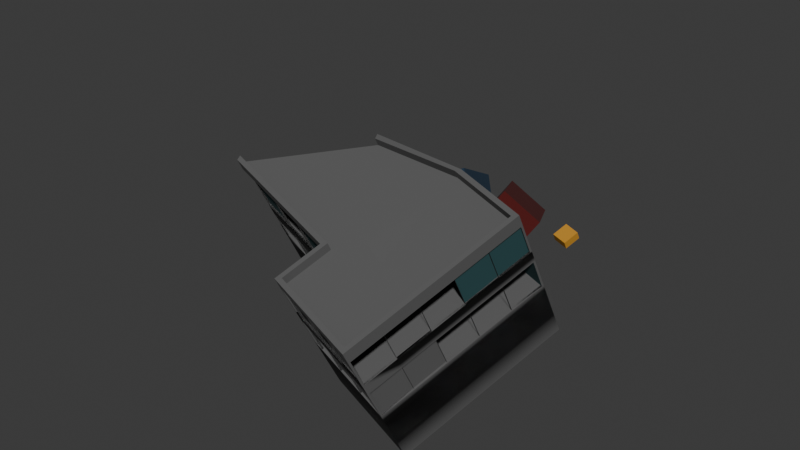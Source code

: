 # Source: 2.blend  (saved by Blender 4.0.36; exported with 4.5.12 LTS)
import bpy
from mathutils import Matrix  # noqa: F401  (used for matrix-valued properties, if any)

bpy.ops.wm.read_factory_settings(use_empty=True)
scene = bpy.context.scene
scene.name = 'Scene'

# ---- collections
col_collection = bpy.data.collections.new('Collection'); scene.collection.children.link(col_collection)

# ---- materials (node trees are filled in below, after node groups)
mat_032 = bpy.data.materials.new('매테리얼.032')
mat_032.use_transparent_shadow = False
mat_033 = bpy.data.materials.new('매테리얼.033')
mat_033.use_transparent_shadow = False
mat_034 = bpy.data.materials.new('매테리얼.034')
mat_034.use_transparent_shadow = False
mat_035 = bpy.data.materials.new('매테리얼.035')
mat_035.use_transparent_shadow = False
mat_036 = bpy.data.materials.new('매테리얼.036')
mat_036.use_transparent_shadow = False

# ---- node groups
ng_auto_smooth = bpy.data.node_groups.new('Auto Smooth', 'GeometryNodeTree')
_s = ng_auto_smooth.interface.new_socket(name='Geometry', in_out='OUTPUT', socket_type='NodeSocketGeometry')
_s = ng_auto_smooth.interface.new_socket(name='Geometry', in_out='INPUT', socket_type='NodeSocketGeometry')
_s = ng_auto_smooth.interface.new_socket(name='Angle', in_out='INPUT', socket_type='NodeSocketFloat')
_s.subtype = 'ANGLE'
_s.min_value = 0.0
_s.max_value = 3.142
ng_auto_smooth.is_modifier = True
_N = ng_auto_smooth.nodes; _L = ng_auto_smooth.links
n0 = _N.new('NodeGroupOutput'); n0.name = 'Group Output'; n0.location = (480, -100)
n1 = _N.new('NodeGroupInput'); n1.name = 'Group Input'; n1.location = (-420, -300)
n2 = _N.new('NodeGroupInput'); n2.name = 'Group Input.001'; n2.location = (-60, -100)
n3 = _N.new('GeometryNodeSetShadeSmooth'); n3.name = 'Set Shade Smooth'; n3.location = (120, -100)
n3.domain = 'EDGE'
n4 = _N.new('GeometryNodeSetShadeSmooth'); n4.name = 'Set Shade Smooth.001'; n4.location = (300, -100)
n5 = _N.new('GeometryNodeInputMeshEdgeAngle'); n5.name = 'Edge Angle'; n5.location = (-420, -220)
n6 = _N.new('GeometryNodeInputEdgeSmooth'); n6.name = 'Is Edge Smooth'; n6.location = (-60, -160)
n7 = _N.new('GeometryNodeInputShadeSmooth'); n7.name = 'Is Face Smooth'; n7.location = (-240, -340)
n8 = _N.new('FunctionNodeBooleanMath'); n8.name = 'Boolean Math'; n8.location = (-60, -220)
n9 = _N.new('FunctionNodeCompare'); n9.name = 'Compare'; n9.location = (-240, -180)
n9.operation = 'LESS_EQUAL'
_L.new(n5.outputs[0], n9.inputs[0])
_L.new(n4.outputs[0], n0.inputs[0])
_L.new(n1.outputs[1], n9.inputs[1])
_L.new(n9.outputs[0], n8.inputs[0])
_L.new(n7.outputs[0], n8.inputs[1])
_L.new(n2.outputs[0], n3.inputs[0])
_L.new(n6.outputs[0], n3.inputs[1])
_L.new(n3.outputs[0], n4.inputs[0])
_L.new(n8.outputs[0], n3.inputs[2])
n0.is_active_output = True

# ---- material node trees
mat_032.use_nodes = True; mat_032.node_tree.nodes.clear()
_N = mat_032.node_tree.nodes; _L = mat_032.node_tree.links
n0 = _N.new('ShaderNodeBsdfPrincipled'); n0.name = '프린시플드 BSDF'; n0.location = (10, 300)
n0.inputs[0].default_value = (0.1057, 0.1057, 0.1057, 1.0)
n0.inputs[2].default_value = 1.0
n0.inputs[3].default_value = 1.45
n1 = _N.new('ShaderNodeOutputMaterial'); n1.name = '매테리얼 출력'; n1.location = (300, 300)
_L.new(n0.outputs[0], n1.inputs[0])
n1.is_active_output = True
mat_033.use_nodes = True; mat_033.node_tree.nodes.clear()
_N = mat_033.node_tree.nodes; _L = mat_033.node_tree.links
n0 = _N.new('ShaderNodeBsdfPrincipled'); n0.name = '프린시플드 BSDF'; n0.location = (10, 300)
n0.inputs[0].default_value = (0.02033, 0.07197, 0.0777, 1.0)
n0.inputs[2].default_value = 1.0
n0.inputs[3].default_value = 1.45
n1 = _N.new('ShaderNodeOutputMaterial'); n1.name = '매테리얼 출력'; n1.location = (300, 300)
_L.new(n0.outputs[0], n1.inputs[0])
n1.is_active_output = True
mat_034.use_nodes = True; mat_034.node_tree.nodes.clear()
_N = mat_034.node_tree.nodes; _L = mat_034.node_tree.links
n0 = _N.new('ShaderNodeBsdfPrincipled'); n0.name = '프린시플드 BSDF'; n0.location = (10, 300)
n0.inputs[0].default_value = (0.01159, 0.03163, 0.05979, 1.0)
n0.inputs[2].default_value = 1.0
n0.inputs[3].default_value = 1.45
n1 = _N.new('ShaderNodeOutputMaterial'); n1.name = '매테리얼 출력'; n1.location = (300, 300)
_L.new(n0.outputs[0], n1.inputs[0])
n1.is_active_output = True
mat_035.use_nodes = True; mat_035.node_tree.nodes.clear()
_N = mat_035.node_tree.nodes; _L = mat_035.node_tree.links
n0 = _N.new('ShaderNodeBsdfPrincipled'); n0.name = '프린시플드 BSDF'; n0.location = (10, 300)
n0.inputs[0].default_value = (0.0777, 0.005534, 0.004681, 1.0)
n0.inputs[2].default_value = 1.0
n0.inputs[3].default_value = 1.45
n1 = _N.new('ShaderNodeOutputMaterial'); n1.name = '매테리얼 출력'; n1.location = (300, 300)
_L.new(n0.outputs[0], n1.inputs[0])
n1.is_active_output = True
mat_036.use_nodes = True; mat_036.node_tree.nodes.clear()
_N = mat_036.node_tree.nodes; _L = mat_036.node_tree.links
n0 = _N.new('ShaderNodeBsdfPrincipled'); n0.name = '프린시플드 BSDF'; n0.location = (10, 300)
n0.inputs[0].default_value = (0.5528, 0.2605, 0.02147, 1.0)
n0.inputs[2].default_value = 1.0
n0.inputs[3].default_value = 1.45
n1 = _N.new('ShaderNodeOutputMaterial'); n1.name = '매테리얼 출력'; n1.location = (300, 300)
_L.new(n0.outputs[0], n1.inputs[0])
n1.is_active_output = True

# ---- world
world_world = bpy.data.worlds.new('World'); scene.world = world_world
world_world.use_nodes = True; world_world.node_tree.nodes.clear()
_N = world_world.node_tree.nodes; _L = world_world.node_tree.links
n0 = _N.new('ShaderNodeOutputWorld'); n0.name = 'World Output'; n0.location = (300, 300)
n1 = _N.new('ShaderNodeBackground'); n1.name = 'Background'; n1.location = (10, 300)
n1.inputs[0].default_value = (0.05088, 0.05088, 0.05088, 1.0)
_L.new(n1.outputs[0], n0.inputs[0])
n0.is_active_output = True
world_world.color = (0.05088, 0.05088, 0.05088)
world_world.use_sun_shadow = False
world_world.sun_shadow_jitter_overblur = 0.0

# ---- meshes
me_026 = bpy.data.meshes.new('큐브.026')
me_026.from_pydata([(-3.333, -1.0, -1.0), (-3.26, -0.9266, 1.667), (-1.667, 1.0, -1.0), (-1.74, 0.9266, 1.667), (-3.26, 1.659, 1.667), (-3.333, 1.733, -1.0), (-1.667, 1.733, -1.0), (-1.74, 1.659, 1.667), (-3.333, -1.0, 1.667), (-3.333, 1.0, 1.667), (-1.667, 1.0, 1.667), (-3.333, 1.733, 1.667), (-1.667, 1.733, 1.667), (-3.26, -0.9266, 1.523), (-1.74, 0.9266, 1.523), (-3.26, 1.659, 1.523), (-1.74, 1.659, 1.523), (-1.326, -1.707, -1.469), (-1.438, -2.328, -1.132), (-2.035, -1.2, -0.671), (-2.147, -1.821, -0.3338), (-0.8077, -1.59, -1.027), (-0.9193, -2.211, -0.6899), (-1.517, -1.083, -0.2293), (-1.628, -1.705, 0.1079), (-1.449, -1.666, -0.1447), (-1.364, -1.193, -0.4017), (-0.8077, -1.59, -1.027), (-0.8927, -2.063, -0.7701), (-2.467, -2.181, -0.8101), (-2.467, -2.181, -0.6742), (-2.467, -1.931, -0.8101), (-2.467, -1.931, -0.6742), (-2.218, -2.181, -0.8101), (-2.218, -2.181, -0.6742), (-2.218, -1.931, -0.8101), (-2.218, -1.931, -0.6742), (-3.333, -1.0, 0.8896), (-3.333, -1.0, 1.449), (-3.333, 1.733, 1.449), (-3.333, 1.733, 0.8896), (-1.667, 1.733, 1.449), (-1.667, 1.733, 0.8896), (-1.667, 1.0, 0.8896), (-1.667, 1.0, 1.449), (-3.333, 1.733, 0.6768), (-1.667, 1.733, 0.6768), (-3.333, -1.0, 0.6768), (-1.667, 1.0, 0.6768), (-3.333, 1.733, 0.1175), (-1.667, 1.733, 0.1175), (-3.333, -1.0, 0.1175), (-1.667, 1.0, 0.1175), (-3.333, 1.733, -0.08707), (-1.667, 1.733, -0.08707), (-3.333, -1.0, -0.08707), (-1.667, 1.0, -0.08707), (-1.515, 1.0, 1.449), (-1.515, 1.0, 0.8896), (-1.515, 1.0, 0.6768), (-1.515, 1.0, 0.1175), (-1.515, 1.0, -0.08707), (-1.515, 1.0, 1.667), (-1.515, 1.0, -1.0), (-1.582, 0.9266, 1.523), (-1.582, 0.9266, 1.667), (-1.866, 1.733, -1.0), (-1.866, 1.733, 1.667), (-1.921, 1.659, 1.667), (-1.921, 1.659, 1.523), (-1.866, 1.733, 0.8896), (-1.866, 1.733, 1.449), (-1.866, 1.733, 0.6768), (-1.866, 1.733, 0.1175), (-1.866, 1.733, -0.08707), (-0.4152, -0.7174, 1.43), (-0.4631, -0.644, 1.43), (-0.4631, -0.644, 1.287), (-0.4152, -0.7174, 1.213), (0.7713, -0.1226, -0.1123), (0.7713, -0.1226, -0.3252), (1.518, -1.0, -0.7792), (1.518, -1.0, -0.9838), (-2.137, -1.0, -1.0), (-2.137, -1.0, 1.667), (-2.09, -0.9266, 1.667), (-2.09, -0.9266, 1.523), (-2.137, -1.0, 1.449), (-2.137, -1.0, 0.8896), (-2.137, -1.0, 0.6768), (-2.137, -1.0, 0.1175), (-2.137, -1.0, -0.08707), (-2.355, 1.733, -1.0), (-2.844, 1.733, -1.0), (-2.368, 1.659, 1.523), (-2.814, 1.659, 1.523), (-2.844, 1.733, 1.667), (-2.355, 1.733, 1.667), (-2.814, 1.659, 1.667), (-2.368, 1.659, 1.667), (-2.844, 1.733, 0.8896), (-2.355, 1.733, 0.8896), (-2.844, 1.733, 1.449), (-2.355, 1.733, 1.449), (-2.844, 1.733, 0.6768), (-2.355, 1.733, 0.6768), (-2.844, 1.733, 0.1175), (-2.355, 1.733, 0.1175), (-2.844, 1.733, -0.08707), (-2.355, 1.733, -0.08707), (-3.26, -0.4094, 1.523), (-3.26, 0.1077, 1.523), (-3.26, 0.6249, 1.523), (-3.26, 1.142, 1.523), (-3.26, -0.4094, 1.667), (-3.26, 0.1077, 1.667), (-3.26, 0.6249, 1.667), (-3.26, 1.142, 1.667), (-3.333, -0.4535, -1.0), (-3.333, 0.09307, -1.0), (-3.333, 0.6396, -1.0), (-3.333, 1.186, -1.0), (-3.333, -0.4535, 1.667), (-3.333, 0.09307, 1.667), (-3.333, 0.6396, 1.667), (-3.333, 1.186, 1.667), (-3.333, -0.4535, 0.8896), (-3.333, 0.09307, 0.8896), (-3.333, 0.6396, 0.8896), (-3.333, 1.186, 0.8896), (-3.333, -0.4535, 1.449), (-3.333, 0.09307, 1.449), (-3.333, 0.6396, 1.449), (-3.333, 1.186, 1.449), (-3.333, -0.4535, 0.6768), (-3.333, 0.09307, 0.6768), (-3.333, 0.6396, 0.6768), (-3.333, 1.186, 0.6768), (-3.333, -0.4535, 0.1175), (-3.333, 0.09307, 0.1175), (-3.333, 0.6396, 0.1175), (-3.333, 1.186, 0.1175), (-3.333, -0.4535, -0.08707), (-3.333, 0.09307, -0.08707), (-3.333, 0.6396, -0.08707), (-3.333, 1.186, -0.08707), (-2.735, -1.0, -1.0), (-2.735, -1.0, 1.667), (-2.675, -0.9266, 1.667), (-2.675, -0.9266, 1.523), (-2.735, -1.0, 1.449), (-2.735, -1.0, 0.8896), (-2.735, -1.0, 0.6768), (-2.735, -1.0, 0.1175), (-2.735, -1.0, -0.08707), (-0.9126, 1.0, 1.667), (-0.31, 1.0, 1.667), (0.2925, 1.0, 1.667), (0.6563, 1.0, 1.667), (-0.9126, 1.0, -1.0), (-0.31, 1.0, -1.0), (0.2925, 1.0, -1.0), (-0.9528, 0.9266, 1.523), (-0.3237, 0.9266, 1.523), (0.3054, 0.9266, 1.523), (0.6957, 0.9266, 1.523), (-0.9528, 0.9266, 1.667), (-0.3237, 0.9266, 1.667), (0.3054, 0.9266, 1.667), (0.6957, 0.9266, 1.667), (0.6563, 1.0, 1.449), (0.2925, 1.0, 1.449), (-0.31, 1.0, 1.449), (-0.9126, 1.0, 1.449), (0.2925, 1.0, 0.8896), (-0.31, 1.0, 0.8896), (-0.9126, 1.0, 0.8896), (0.2925, 1.0, 0.6768), (-0.31, 1.0, 0.6768), (-0.9126, 1.0, 0.6768), (0.2925, 1.0, 0.1175), (-0.31, 1.0, 0.1175), (-0.9126, 1.0, 0.1175), (0.2925, 1.0, -0.08707), (-0.31, 1.0, -0.08707), (-0.9126, 1.0, -0.08707), (-3.303, 1.186, 0.8896), (-3.303, 1.186, 1.449), (-3.303, 1.733, 1.449), (-3.303, 1.733, 0.8896), (-1.697, 1.733, 1.449), (-1.697, 1.0, 1.449), (-1.697, 1.0, 0.8896), (-1.697, 1.733, 0.8896), (-1.515, 0.9694, 1.449), (-1.515, 0.9694, 0.8896), (-1.667, 0.9694, 0.8896), (-1.667, 0.9694, 1.449), (-1.866, 1.702, 0.8896), (-1.866, 1.702, 1.449), (-1.667, 1.702, 1.449), (-1.667, 1.702, 0.8896), (-1.866, 1.702, 0.1175), (-1.866, 1.702, 0.6768), (-1.667, 1.702, 0.6768), (-1.667, 1.702, 0.1175), (-3.303, 1.186, 0.1175), (-3.303, 1.186, 0.6768), (-3.303, 1.733, 0.6768), (-3.303, 1.733, 0.1175), (-1.697, 1.733, 0.6768), (-1.697, 1.0, 0.6768), (-1.697, 1.0, 0.1175), (-1.697, 1.733, 0.1175), (-1.515, 0.9694, 0.6768), (-1.515, 0.9694, 0.1175), (-1.667, 0.9694, 0.1175), (-1.667, 0.9694, 0.6768), (-0.9126, 0.9694, 0.6768), (-0.9126, 0.9694, 0.1175), (-1.515, 0.9694, 0.1175), (-1.515, 0.9694, 0.6768), (-0.9126, 0.9694, 1.449), (-0.9126, 0.9694, 0.8896), (-1.515, 0.9694, 0.8896), (-1.515, 0.9694, 1.449), (-2.355, 1.702, 0.1175), (-2.355, 1.702, 0.6768), (-1.866, 1.702, 0.6768), (-1.866, 1.702, 0.1175), (-2.355, 1.702, 0.8896), (-2.355, 1.702, 1.449), (-1.866, 1.702, 1.449), (-1.866, 1.702, 0.8896), (-2.137, -0.9694, 0.6768), (-2.137, -0.9694, 0.1175), (1.518, -0.9694, -0.7792), (0.7713, -0.09205, -0.3252), (-2.137, -0.9694, 1.449), (-2.137, -0.9694, 0.8896), (0.7713, -0.09205, -0.1123), (-0.4152, -0.6869, 1.213), (-2.735, -0.9694, 1.449), (-2.735, -0.9694, 0.8896), (-2.137, -0.9694, 0.8896), (-2.137, -0.9694, 1.449), (-2.735, -0.9694, 0.6768), (-2.735, -0.9694, 0.1175), (-2.137, -0.9694, 0.1175), (-2.137, -0.9694, 0.6768), (-3.333, 1.702, 0.8896), (-3.333, 1.702, 1.449), (-2.844, 1.702, 1.449), (-2.844, 1.702, 0.8896), (-2.844, 1.702, 0.8896), (-2.844, 1.702, 1.449), (-2.355, 1.702, 1.449), (-2.355, 1.702, 0.8896), (-3.333, 1.702, 0.1175), (-3.333, 1.702, 0.6768), (-2.844, 1.702, 0.6768), (-2.844, 1.702, 0.1175), (-2.844, 1.702, 0.1175), (-2.844, 1.702, 0.6768), (-2.355, 1.702, 0.6768), (-2.355, 1.702, 0.1175), (-3.303, -1.0, 0.1175), (-3.303, -1.0, 0.6768), (-3.303, -0.4535, 0.6768), (-3.303, -0.4535, 0.1175), (-3.303, -0.4535, 0.1175), (-3.303, -0.4535, 0.6768), (-3.303, 0.09307, 0.6768), (-3.303, 0.09307, 0.1175), (-3.303, 0.09307, 0.1175), (-3.303, 0.09307, 0.6768), (-3.303, 0.6396, 0.6768), (-3.303, 0.6396, 0.1175), (-3.303, 0.6396, 0.1175), (-3.303, 0.6396, 0.6768), (-3.303, 1.186, 0.6768), (-3.303, 1.186, 0.1175), (-3.303, -1.0, 0.8896), (-3.303, -1.0, 1.449), (-3.303, -0.4535, 1.449), (-3.303, -0.4535, 0.8896), (-3.303, -0.4535, 0.8896), (-3.303, -0.4535, 1.449), (-3.303, 0.09307, 1.449), (-3.303, 0.09307, 0.8896), (-3.303, 0.09307, 0.8896), (-3.303, 0.09307, 1.449), (-3.303, 0.6396, 1.449), (-3.303, 0.6396, 0.8896), (-3.303, 0.6396, 0.8896), (-3.303, 0.6396, 1.449), (-3.303, 1.186, 1.449), (-3.303, 1.186, 0.8896), (-3.333, -0.9694, 0.6768), (-3.333, -0.9694, 0.1175), (-2.735, -0.9694, 0.1175), (-2.735, -0.9694, 0.6768), (-3.333, -0.9694, 1.449), (-3.333, -0.9694, 0.8896), (-2.735, -0.9694, 0.8896), (-2.735, -0.9694, 1.449), (0.6563, 0.9694, 1.449), (0.4303, 0.9694, 1.281), (0.2925, 0.9694, 0.8896), (0.2925, 0.9694, 1.449), (0.2925, 0.9694, 1.449), (0.2925, 0.9694, 0.8896), (-0.31, 0.9694, 0.8896), (-0.31, 0.9694, 1.449), (-0.31, 0.9694, 1.449), (-0.31, 0.9694, 0.8896), (-0.9126, 0.9694, 0.8896), (-0.9126, 0.9694, 1.449), (0.2925, 0.9694, 0.1175), (0.2925, 0.9694, 0.6768), (0.2925, 0.9694, 0.6768), (0.2925, 0.9694, 0.1175), (-0.31, 0.9694, 0.1175), (-0.31, 0.9694, 0.6768), (-0.31, 0.9694, 0.6768), (-0.31, 0.9694, 0.1175), (-0.9126, 0.9694, 0.1175), (-0.9126, 0.9694, 0.6768), (1.517, -1.0, -1.0), (-0.8288, -1.584, 0.1496), (-1.181, -1.304, -0.1656), (-0.9219, -1.752, -0.9513), (-0.5699, -2.032, -0.6361), (-0.4762, -1.234, 0.05432), (-0.8282, -0.9542, -0.2608), (-0.5693, -1.403, -1.047), (-0.2172, -1.683, -0.7314), (-2.175, -1.0, 0.8896), (-2.735, -0.9694, 1.449), (-2.735, -0.9694, 0.8896), (-2.331, -0.9694, 0.8896), (-2.137, -0.9694, 1.097), (-2.735, -0.9694, 0.6768), (-2.498, -0.9694, 0.3408), (-2.137, -0.9694, 0.4043), (-2.137, -0.9694, 0.6768), (-3.063, -0.9694, 1.338), (-3.228, -0.9694, 0.8896), (-2.735, -0.9694, 0.8896), (-2.735, -0.9694, 1.449), (-2.144, -1.0, 0.1175)], [(8, 9), (11, 9), (188, 190), (187, 191)], [(71, 67, 12, 41), (68, 7, 12, 67), (14, 3, 7, 16), (61, 63, 2, 56), (54, 56, 2, 6), (110, 114, 1, 13), (133, 125, 11, 39), (114, 122, 8, 1), (68, 69, 16, 7), (17, 18, 20, 19), (19, 20, 24, 23), (24, 22, 28, 25), (21, 22, 18, 17), (19, 23, 21, 17), (23, 24, 25, 26), (22, 21, 27, 28), (21, 23, 26, 27), (26, 25, 28, 27), (330, 331, 332, 329), (29, 30, 32, 31), (31, 32, 36, 35), (35, 36, 34, 33), (33, 34, 30, 29), (31, 35, 33, 29), (36, 32, 30, 34), (10, 12, 7, 3), (241, 245, 238, 242, 305, 283, 302, 287, 284, 291, 288, 292, 295, 187, 296, 251, 188, 252, 255, 256, 231, 232, 199, 190, 200, 191, 197, 194, 225, 317, 222, 314, 313, 309, 310, 306), (161, 328, 83, 146, 0, 118, 119, 120, 121, 5, 93, 92, 66, 6, 2, 63, 159, 160), (137, 129, 40, 45), (12, 10, 44, 41), (62, 57, 44, 10), (72, 70, 42, 46), (42, 43, 48, 46), (58, 59, 48, 43), (145, 141, 49, 53), (74, 73, 50, 54), (66, 74, 54, 6), (121, 145, 53, 5), (50, 52, 56, 54), (60, 61, 56, 52), (3, 65, 62, 10), (14, 64, 65, 3), (182, 185, 61, 60), (176, 179, 59, 58), (155, 173, 57, 62), (185, 159, 63, 61), (92, 109, 74, 66), (109, 107, 73, 74), (105, 101, 70, 72), (99, 94, 69, 68), (99, 68, 67, 97), (103, 97, 67, 71), (90, 91, 82, 81), (88, 89, 80, 79), (84, 87, 78, 75), (85, 84, 75, 76), (85, 76, 77, 86), (148, 85, 86, 149), (154, 146, 83, 91), (148, 147, 84, 85), (147, 150, 87, 84), (151, 152, 89, 88, 337), (153, 154, 91, 90, 350), (39, 11, 96, 102), (102, 96, 97, 103), (4, 98, 96, 11), (98, 99, 97, 96), (4, 15, 95, 98), (98, 95, 94, 99), (45, 40, 100, 104), (104, 100, 101, 105), (53, 49, 106, 108), (108, 106, 107, 109), (5, 53, 108, 93), (93, 108, 109, 92), (0, 55, 142, 118), (118, 142, 143, 119), (119, 143, 144, 120), (120, 144, 145, 121), (55, 51, 138, 142), (142, 138, 139, 143), (143, 139, 140, 144), (144, 140, 141, 145), (47, 37, 126, 134), (134, 126, 127, 135), (135, 127, 128, 136), (136, 128, 129, 137), (4, 11, 125, 117), (117, 125, 124, 116), (116, 124, 123, 115), (115, 123, 122, 114), (38, 8, 122, 130), (130, 122, 123, 131), (131, 123, 124, 132), (132, 124, 125, 133), (15, 4, 117, 113), (113, 117, 116, 112), (112, 116, 115, 111), (111, 115, 114, 110), (51, 55, 154, 153), (37, 47, 152, 151), (8, 38, 150, 147), (1, 8, 147, 148), (55, 0, 146, 154), (1, 148, 149, 13), (183, 161, 160, 184), (184, 160, 159, 185), (158, 170, 171, 157), (157, 171, 172, 156), (156, 172, 173, 155), (174, 177, 178, 175), (175, 178, 179, 176), (180, 183, 184, 181), (181, 184, 185, 182), (65, 166, 155, 62), (166, 167, 156, 155), (167, 168, 157, 156), (168, 169, 158, 157), (64, 162, 166, 65), (162, 163, 167, 166), (163, 164, 168, 167), (164, 165, 169, 168), (18, 22, 24, 20), (133, 187, 186, 129), (39, 188, 187, 133), (40, 189, 188, 39), (129, 186, 189, 40), (190, 191, 192, 193), (44, 191, 190, 41), (43, 192, 191, 44), (42, 193, 192, 43), (41, 190, 193, 42), (194, 195, 196, 197), (58, 195, 194, 57), (43, 196, 195, 58), (44, 197, 196, 43), (57, 194, 197, 44), (198, 199, 200, 201), (71, 199, 198, 70), (41, 200, 199, 71), (42, 201, 200, 41), (70, 198, 201, 42), (202, 203, 204, 205), (72, 203, 202, 73), (46, 204, 203, 72), (50, 205, 204, 46), (73, 202, 205, 50), (206, 207, 208, 209), (137, 207, 206, 141), (45, 208, 207, 137), (49, 209, 208, 45), (141, 206, 209, 49), (210, 211, 212, 213), (48, 211, 210, 46), (52, 212, 211, 48), (50, 213, 212, 52), (46, 210, 213, 50), (214, 215, 216, 217), (60, 215, 214, 59), (52, 216, 215, 60), (48, 217, 216, 52), (59, 214, 217, 48), (218, 219, 220, 221), (182, 219, 218, 179), (60, 220, 219, 182), (59, 221, 220, 60), (179, 218, 221, 59), (222, 223, 224, 225), (176, 223, 222, 173), (58, 224, 223, 176), (57, 225, 224, 58), (173, 222, 225, 57), (226, 227, 228, 229), (105, 227, 226, 107), (72, 228, 227, 105), (73, 229, 228, 72), (107, 226, 229, 73), (230, 231, 232, 233), (103, 231, 230, 101), (71, 232, 231, 103), (70, 233, 232, 71), (101, 230, 233, 70), (90, 235, 234, 89), (81, 236, 235, 90), (89, 234, 237, 80), (88, 239, 238, 87), (79, 240, 239, 88), (87, 238, 241, 78), (151, 243, 242, 150), (244, 243, 151, 337), (87, 245, 244, 88), (150, 242, 245, 87), (153, 247, 246, 152), (248, 247, 153, 350), (89, 249, 248, 90), (152, 246, 249, 89), (250, 251, 252, 253), (39, 251, 250, 40), (102, 252, 251, 39), (100, 253, 252, 102), (40, 250, 253, 100), (254, 255, 256, 257), (102, 255, 254, 100), (103, 256, 255, 102), (101, 257, 256, 103), (100, 254, 257, 101), (258, 259, 260, 261), (45, 259, 258, 49), (104, 260, 259, 45), (106, 261, 260, 104), (49, 258, 261, 106), (262, 263, 264, 265), (104, 263, 262, 106), (105, 264, 263, 104), (107, 265, 264, 105), (106, 262, 265, 107), (47, 267, 266, 51), (134, 268, 267, 47), (138, 269, 268, 134), (51, 266, 269, 138), (134, 271, 270, 138), (135, 272, 271, 134), (139, 273, 272, 135), (138, 270, 273, 139), (135, 275, 274, 139), (136, 276, 275, 135), (140, 277, 276, 136), (139, 274, 277, 140), (278, 279, 280, 281), (136, 279, 278, 140), (137, 280, 279, 136), (141, 281, 280, 137), (140, 278, 281, 141), (282, 283, 284, 285), (38, 283, 282, 37), (130, 284, 283, 38), (126, 285, 284, 130), (37, 282, 285, 126), (286, 287, 288, 289), (130, 287, 286, 126), (131, 288, 287, 130), (127, 289, 288, 131), (126, 286, 289, 127), (131, 291, 290, 127), (132, 292, 291, 131), (128, 293, 292, 132), (127, 290, 293, 128), (132, 295, 294, 128), (133, 296, 295, 132), (129, 297, 296, 133), (128, 294, 297, 129), (298, 299, 300, 301), (51, 299, 298, 47), (153, 300, 299, 51), (152, 301, 300, 153), (47, 298, 301, 152), (37, 303, 302, 38), (151, 304, 303, 37), (150, 305, 304, 151), (38, 302, 305, 150), (306, 307, 308, 309), (171, 309, 308, 174), (170, 306, 309, 171), (310, 311, 312, 313), (174, 311, 310, 171), (175, 312, 311, 174), (172, 313, 312, 175), (171, 310, 313, 172), (175, 315, 314, 172), (176, 316, 315, 175), (173, 317, 316, 176), (172, 314, 317, 173), (177, 319, 318, 180), (320, 321, 322, 323), (180, 321, 320, 177), (181, 322, 321, 180), (178, 323, 322, 181), (177, 320, 323, 178), (324, 325, 326, 327), (181, 325, 324, 178), (182, 326, 325, 181), (179, 327, 326, 182), (178, 324, 327, 179), (165, 77, 241, 306), (15, 113, 112, 111, 110, 13, 149, 86, 77, 165, 164, 163, 162, 64, 14, 16, 69, 94, 95), (170, 158, 169, 165), (77, 76, 75, 78), (77, 78, 241), (170, 165, 306), (174, 337, 151, 37, 126, 127, 294, 128, 129, 297, 40, 100, 101, 70, 42, 43, 58, 176, 175), (79, 80, 177, 174), (90, 81, 321), (109, 74, 54, 56, 61, 185, 184, 183, 82, 91, 154, 55, 142, 143, 144, 145, 53, 108), (82, 183, 180, 321, 81), (91, 83, 328, 82), (330, 329, 333, 334), (334, 333, 336, 335), (332, 331, 335, 336), (331, 330, 334, 335), (329, 332, 336, 333), (88, 244, 337), (79, 88, 337, 174), (338, 339, 340, 341), (342, 343, 344, 345), (346, 347, 348, 349), (350, 90, 321, 322, 325, 219, 326, 220, 215, 216, 212), (90, 248, 350), (153, 350, 212, 205, 213, 202, 229, 226, 265, 261, 262, 209, 258, 281, 206, 277, 278, 274, 273, 269, 270, 51, 266)])
me_026.polygons.foreach_set('use_smooth', [True] * 308)
me_026.polygons.foreach_set('material_index', [0, 0, 0, 0, 0, 0, 0, 0, 0, 3, 3, 3, 3, 3, 3, 3, 3, 3, 2, 4, 4, 4, 4, 4, 4, 0, 0, 0, 0, 0, 0, 0, 0, 0, 0, 0, 0, 0, 0, 0, 0, 0, 0, 0, 0, 0, 0, 0, 0, 0, 0, 0, 0, 0, 0, 0, 0, 0, 0, 0, 0, 0, 0, 0, 0, 0, 0, 0, 0, 0, 0, 0, 0, 0, 0, 0, 0, 0, 0, 0, 0, 0, 0, 0, 0, 0, 0, 0, 0, 0, 0, 0, 0, 0, 0, 0, 0, 0, 0, 0, 0, 0, 0, 0, 0, 0, 0, 0, 0, 0, 0, 0, 0, 0, 0, 0, 0, 0, 0, 0, 0, 0, 3, 0, 0, 0, 0, 0, 0, 0, 0, 0, 0, 0, 0, 0, 0, 0, 0, 0, 0, 0, 0, 0, 0, 0, 0, 0, 0, 0, 0, 0, 0, 0, 0, 0, 0, 0, 0, 0, 0, 0, 0, 0, 0, 0, 0, 1, 0, 0, 0, 0, 0, 0, 0, 0, 0, 0, 0, 0, 0, 0, 0, 0, 0, 0, 0, 0, 0, 0, 0, 0, 0, 0, 0, 0, 0, 0, 0, 0, 0, 0, 0, 0, 0, 0, 0, 0, 0, 0, 0, 0, 0, 0, 0, 0, 0, 0, 0, 0, 0, 0, 0, 0, 0, 0, 0, 0, 0, 0, 0, 0, 0, 1, 0, 0, 0, 0, 1, 0, 0, 0, 0, 0, 0, 0, 0, 0, 0, 0, 0, 1, 0, 0, 0, 0, 0, 0, 0, 0, 1, 0, 0, 1, 0, 0, 0, 0, 0, 0, 0, 0, 0, 0, 0, 0, 0, 0, 0, 0, 0, 0, 0, 0, 0, 0, 0, 0, 0, 0, 0, 0, 0, 0, 0, 2, 2, 2, 2, 2, 0, 0, 1, 1, 1, 0, 0, 0])
_uv = me_026.uv_layers.new(name='UV 맵')
_uv.uv.foreach_set('vector', [0.582, 0.3601, 0.625, 0.3601, 0.625, 0.375, 0.582, 0.375, 0.625, 0.3622, 0.625, 0.3761, 0.625, 0.375, 0.625, 0.3601, 0.625, 0.4182, 0.0, 0.0, 0.625, 0.3761, 0.0, 0.0, 0.0, 0.0, 0.0, 0.0, 0.0, 0.0, 0.0, 0.0, 0.4311, 0.375, 0.0, 0.0, 0.0, 0.0, 0.375, 0.375, 0.625, 0.8285, 0.625, 0.8285, 0.625, 0.9708, 0.625, 0.9708, 0.582, 0.3656, 0.625, 0.4, 0.625, 0.25, 0.582, 0.25, 0.625, 0.8285, 0.625, 0.85, 0.625, 1.0, 0.625, 0.9708, 0.625, 0.3622, 0.07459, 0.03099, 0.0, 0.0, 0.625, 0.3761, 0.375, 0.0, 0.625, 0.0, 0.625, 0.25, 0.375, 0.25, 0.375, 0.25, 0.625, 0.25, 0.625, 0.5, 0.375, 0.5, 0.625, 0.5, 0.625, 0.75, 0.625, 0.75, 0.625, 0.5, 0.375, 0.75, 0.625, 0.75, 0.625, 1.0, 0.375, 1.0, 0.125, 0.5, 0.375, 0.5, 0.375, 0.75, 0.125, 0.75, 0.375, 0.5, 0.625, 0.5, 0.625, 0.5, 0.375, 0.5, 0.625, 0.75, 0.375, 0.75, 0.375, 0.75, 0.625, 0.75, 0.375, 0.75, 0.375, 0.5, 0.375, 0.5, 0.375, 0.75, 0.375, 0.5, 0.625, 0.5, 0.625, 0.75, 0.375, 0.75, 0.375, 0.5, 0.375, 0.75, 0.625, 0.75, 0.625, 0.5, 0.375, 0.0, 0.625, 0.0, 0.625, 0.25, 0.375, 0.25, 0.375, 0.25, 0.625, 0.25, 0.625, 0.5, 0.375, 0.5, 0.375, 0.5, 0.625, 0.5, 0.625, 0.75, 0.375, 0.75, 0.375, 0.75, 0.625, 0.75, 0.625, 1.0, 0.375, 1.0, 0.125, 0.5, 0.375, 0.5, 0.375, 0.75, 0.125, 0.75, 0.625, 0.5, 0.875, 0.5, 0.875, 0.75, 0.625, 0.75, 0.0, 0.0, 0.625, 0.375, 0.625, 0.3761, 0.0, 0.0, 0.0, 0.0, 0.0, 0.0, 0.0, 0.0, 0.0, 0.0, 0.0, 0.0, 0.0, 0.0, 0.0, 0.0, 0.0, 0.0, 0.0, 0.0, 0.0, 0.0, 0.0, 0.0, 0.0, 0.0, 0.0, 0.0, 0.0, 0.0, 0.0, 0.0, 0.0, 0.0, 0.0, 0.0, 0.0, 0.0, 0.582, 0.2867, 0.582, 0.3234, 0.582, 0.3234, 0.582, 0.3601, 0.0, 0.0, 0.0, 0.0, 0.0, 0.0, 0.0, 0.0, 0.0, 0.0, 0.0, 0.0, 0.0, 0.0, 0.0, 0.0, 0.0, 0.0, 0.0, 0.0, 0.0, 0.0, 0.0, 0.0, 0.0, 0.0, 0.0, 0.0, 0.0, 0.0, 0.375, 0.0, 0.375, 0.0, 0.375, 0.0, 0.375, 0.0, 0.375, 0.05, 0.375, 0.1, 0.375, 0.15, 0.375, 0.2, 0.375, 0.25, 0.375, 0.2867, 0.375, 0.3234, 0.375, 0.3601, 0.375, 0.375, 0.0, 0.0, 0.0, 0.0, 0.0, 0.0, 0.0, 0.0, 0.4813, 0.2851, 0.4986, 0.2989, 0.4986, 0.25, 0.4813, 0.25, 0.625, 0.375, 0.0, 0.0, 0.0, 0.0, 0.582, 0.375, 0.0, 0.0, 0.0, 0.0, 0.0, 0.0, 0.0, 0.0, 0.4813, 0.3601, 0.4986, 0.3601, 0.4986, 0.375, 0.4813, 0.375, 0.4986, 0.375, 0.0, 0.0, 0.0, 0.0, 0.4813, 0.375, 0.0, 0.0, 0.0, 0.0, 0.0, 0.0, 0.0, 0.0, 0.4311, 0.2449, 0.4446, 0.2557, 0.4446, 0.25, 0.4311, 0.25, 0.4311, 0.3601, 0.4446, 0.3601, 0.4446, 0.375, 0.4311, 0.375, 0.375, 0.3601, 0.4311, 0.3601, 0.4311, 0.375, 0.375, 0.375, 0.375, 0.2, 0.4311, 0.2449, 0.4311, 0.25, 0.375, 0.25, 0.4446, 0.375, 0.0, 0.0, 0.0, 0.0, 0.4311, 0.375, 0.0, 0.0, 0.0, 0.0, 0.0, 0.0, 0.0, 0.0, 0.0, 0.0, 0.0, 0.0, 0.0, 0.0, 0.0, 0.0, 0.625, 0.4182, 0.625, 0.4182, 0.0, 0.0, 0.0, 0.0, 0.0, 0.0, 0.0, 0.0, 0.0, 0.0, 0.0, 0.0, 0.0, 0.0, 0.0, 0.0, 0.0, 0.0, 0.0, 0.0, 0.0, 0.0, 0.0, 0.0, 0.0, 0.0, 0.0, 0.0, 0.0, 0.0, 0.0, 0.0, 0.0, 0.0, 0.0, 0.0, 0.375, 0.3234, 0.4311, 0.3234, 0.4311, 0.3601, 0.375, 0.3601, 0.4311, 0.3234, 0.4446, 0.3234, 0.4446, 0.3601, 0.4311, 0.3601, 0.4813, 0.3234, 0.4986, 0.3234, 0.4986, 0.3601, 0.4813, 0.3601, 0.625, 0.328, 0.2581, 0.1072, 0.07459, 0.03099, 0.625, 0.3622, 0.625, 0.328, 0.625, 0.3622, 0.625, 0.3601, 0.625, 0.3234, 0.582, 0.3234, 0.625, 0.3234, 0.625, 0.3601, 0.582, 0.3601, 0.4446, 0.2783, 0.4311, 0.2246, 0.4311, 0.2246, 0.4446, 0.2783, 0.4986, 0.4946, 0.4813, 0.4253, 0.4813, 0.4253, 0.4986, 0.4946, 0.625, 1.0, 0.582, 0.8279, 0.582, 0.8279, 0.625, 1.0, 0.625, 0.9708, 0.625, 1.0, 0.625, 1.0, 0.625, 0.9708, 0.625, 0.9708, 0.625, 0.9708, 0.1084, 0.1684, 0.5129, 0.7966, 0.625, 0.9708, 0.625, 0.9708, 0.5129, 0.7966, 0.5689, 0.8837, 0.4311, 0.2246, 0.375, 0.0, 0.375, 0.0, 0.4311, 0.2246, 0.625, 0.9708, 0.625, 1.0, 0.625, 1.0, 0.625, 0.9708, 0.625, 1.0, 0.582, 0.8279, 0.582, 0.8279, 0.625, 1.0, 0.4986, 0.4946, 0.4813, 0.4253, 0.4813, 0.4253, 0.4986, 0.4946, 0.4986, 0.4946, 0.4446, 0.2783, 0.4311, 0.2246, 0.4311, 0.2246, 0.4446, 0.2783, 0.4446, 0.2783, 0.582, 0.25, 0.625, 0.25, 0.625, 0.2867, 0.582, 0.2867, 0.582, 0.2867, 0.625, 0.2867, 0.625, 0.3234, 0.582, 0.3234, 0.625, 0.2596, 0.625, 0.2938, 0.625, 0.2867, 0.625, 0.25, 0.625, 0.2938, 0.625, 0.328, 0.625, 0.3234, 0.625, 0.2867, 0.625, 0.2596, 0.625, 0.2596, 0.4415, 0.1834, 0.625, 0.2938, 0.625, 0.2938, 0.4415, 0.1834, 0.2581, 0.1072, 0.625, 0.328, 0.4813, 0.25, 0.4986, 0.25, 0.4986, 0.2867, 0.4813, 0.2867, 0.4813, 0.2867, 0.4986, 0.2867, 0.4986, 0.3234, 0.4813, 0.3234, 0.4311, 0.25, 0.4446, 0.25, 0.4446, 0.2867, 0.4311, 0.2867, 0.4311, 0.2867, 0.4446, 0.2867, 0.4446, 0.3234, 0.4311, 0.3234, 0.375, 0.25, 0.4311, 0.25, 0.4311, 0.2867, 0.375, 0.2867, 0.375, 0.2867, 0.4311, 0.2867, 0.4311, 0.3234, 0.375, 0.3234, 0.375, 0.0, 0.4311, 0.2246, 0.4311, 0.2297, 0.375, 0.05, 0.375, 0.05, 0.4311, 0.2297, 0.4311, 0.2347, 0.375, 0.1, 0.375, 0.1, 0.4311, 0.2347, 0.4311, 0.2398, 0.375, 0.15, 0.375, 0.15, 0.4311, 0.2398, 0.4311, 0.2449, 0.375, 0.2, 0.4311, 0.2246, 0.4446, 0.2783, 0.4446, 0.2727, 0.4311, 0.2297, 0.4311, 0.2297, 0.4446, 0.2727, 0.4446, 0.267, 0.4311, 0.2347, 0.4311, 0.2347, 0.4446, 0.267, 0.4446, 0.2613, 0.4311, 0.2398, 0.4311, 0.2398, 0.4446, 0.2613, 0.4446, 0.2557, 0.4311, 0.2449, 0.4813, 0.4253, 0.4986, 0.4946, 0.4986, 0.4456, 0.4813, 0.3902, 0.4813, 0.3902, 0.4986, 0.4456, 0.4986, 0.3967, 0.4813, 0.3552, 0.4813, 0.3552, 0.4986, 0.3967, 0.4986, 0.3478, 0.4813, 0.3201, 0.4813, 0.3201, 0.4986, 0.3478, 0.4986, 0.2989, 0.4813, 0.2851, 0.625, 0.2596, 0.625, 0.25, 0.625, 0.4, 0.625, 0.4019, 0.625, 0.4019, 0.625, 0.4, 0.625, 0.55, 0.625, 0.5441, 0.625, 0.5441, 0.625, 0.55, 0.625, 0.7, 0.625, 0.6863, 0.625, 0.6863, 0.625, 0.7, 0.625, 0.85, 0.625, 0.8285, 0.582, 0.8279, 0.625, 1.0, 0.625, 0.85, 0.582, 0.7123, 0.582, 0.7123, 0.625, 0.85, 0.625, 0.7, 0.582, 0.5967, 0.582, 0.5967, 0.625, 0.7, 0.625, 0.55, 0.582, 0.4812, 0.582, 0.4812, 0.625, 0.55, 0.625, 0.4, 0.582, 0.3656, 0.625, 0.2596, 0.625, 0.2596, 0.625, 0.4019, 0.625, 0.4019, 0.625, 0.4019, 0.625, 0.4019, 0.625, 0.5441, 0.625, 0.5441, 0.625, 0.5441, 0.625, 0.5441, 0.625, 0.6863, 0.625, 0.6863, 0.625, 0.6863, 0.625, 0.6863, 0.625, 0.8285, 0.625, 0.8285, 0.4446, 0.2783, 0.4311, 0.2246, 0.4311, 0.2246, 0.4446, 0.2783, 0.4986, 0.4946, 0.4813, 0.4253, 0.4813, 0.4253, 0.4986, 0.4946, 0.625, 1.0, 0.582, 0.8279, 0.582, 0.8279, 0.625, 1.0, 0.625, 0.9708, 0.625, 1.0, 0.625, 1.0, 0.625, 0.9708, 0.4311, 0.2246, 0.375, 0.0, 0.375, 0.0, 0.4311, 0.2246, 0.625, 0.9708, 0.625, 0.9708, 0.5689, 0.8837, 0.625, 0.9708, 0.0, 0.0, 0.0, 0.0, 0.0, 0.0, 0.0, 0.0, 0.0, 0.0, 0.0, 0.0, 0.0, 0.0, 0.0, 0.0, 0.0, 0.0, 0.0, 0.0, 0.0, 0.0, 0.0, 0.0, 0.0, 0.0, 0.0, 0.0, 0.0, 0.0, 0.0, 0.0, 0.0, 0.0, 0.0, 0.0, 0.0, 0.0, 0.0, 0.0, 0.0, 0.0, 0.0, 0.0, 0.0, 0.0, 0.0, 0.0, 0.0, 0.0, 0.0, 0.0, 0.0, 0.0, 0.0, 0.0, 0.0, 0.0, 0.0, 0.0, 0.0, 0.0, 0.0, 0.0, 0.0, 0.0, 0.0, 0.0, 0.0, 0.0, 0.0, 0.0, 0.0, 0.0, 0.0, 0.0, 0.0, 0.0, 0.0, 0.0, 0.0, 0.0, 0.0, 0.0, 0.0, 0.0, 0.0, 0.0, 0.0, 0.0, 0.0, 0.0, 0.0, 0.0, 0.0, 0.0, 0.0, 0.0, 0.0, 0.0, 0.0, 0.0, 0.0, 0.0, 0.625, 0.4182, 0.625, 0.4182, 0.0, 0.0, 0.0, 0.0, 0.625, 0.4182, 0.625, 0.4182, 0.0, 0.0, 0.0, 0.0, 0.625, 0.4182, 0.625, 0.4182, 0.0, 0.0, 0.0, 0.0, 0.625, 0.4182, 0.625, 0.4182, 0.0, 0.0, 0.0, 0.0, 0.625, 1.0, 0.625, 0.75, 0.625, 0.5, 0.625, 0.25, 0.582, 0.3656, 0.582, 0.3656, 0.4986, 0.2989, 0.4986, 0.2989, 0.582, 0.25, 0.582, 0.25, 0.582, 0.3656, 0.582, 0.3656, 0.4986, 0.25, 0.4986, 0.25, 0.582, 0.25, 0.582, 0.25, 0.4986, 0.2989, 0.4986, 0.2989, 0.4986, 0.25, 0.4986, 0.25, 0.582, 0.375, 0.0, 0.0, 0.0, 0.0, 0.4986, 0.375, 0.0, 0.0, 0.0, 0.0, 0.582, 0.375, 0.582, 0.375, 0.0, 0.0, 0.0, 0.0, 0.0, 0.0, 0.0, 0.0, 0.4986, 0.375, 0.4986, 0.375, 0.0, 0.0, 0.0, 0.0, 0.582, 0.375, 0.582, 0.375, 0.4986, 0.375, 0.4986, 0.375, 0.0, 0.0, 0.0, 0.0, 0.0, 0.0, 0.0, 0.0, 0.0, 0.0, 0.0, 0.0, 0.0, 0.0, 0.0, 0.0, 0.0, 0.0, 0.0, 0.0, 0.0, 0.0, 0.0, 0.0, 0.0, 0.0, 0.0, 0.0, 0.0, 0.0, 0.0, 0.0, 0.0, 0.0, 0.0, 0.0, 0.0, 0.0, 0.0, 0.0, 0.4986, 0.3601, 0.582, 0.3601, 0.582, 0.375, 0.4986, 0.375, 0.582, 0.3601, 0.582, 0.3601, 0.4986, 0.3601, 0.4986, 0.3601, 0.582, 0.375, 0.582, 0.375, 0.582, 0.3601, 0.582, 0.3601, 0.4986, 0.375, 0.4986, 0.375, 0.582, 0.375, 0.582, 0.375, 0.4986, 0.3601, 0.4986, 0.3601, 0.4986, 0.375, 0.4986, 0.375, 0.4446, 0.3601, 0.4813, 0.3601, 0.4813, 0.375, 0.4446, 0.375, 0.4813, 0.3601, 0.4813, 0.3601, 0.4446, 0.3601, 0.4446, 0.3601, 0.4813, 0.375, 0.4813, 0.375, 0.4813, 0.3601, 0.4813, 0.3601, 0.4446, 0.375, 0.4446, 0.375, 0.4813, 0.375, 0.4813, 0.375, 0.4446, 0.3601, 0.4446, 0.3601, 0.4446, 0.375, 0.4446, 0.375, 0.4446, 0.2557, 0.4813, 0.2851, 0.4813, 0.25, 0.4446, 0.25, 0.4813, 0.2851, 0.4813, 0.2851, 0.4446, 0.2557, 0.4446, 0.2557, 0.4813, 0.25, 0.4813, 0.25, 0.4813, 0.2851, 0.4813, 0.2851, 0.4446, 0.25, 0.4446, 0.25, 0.4813, 0.25, 0.4813, 0.25, 0.4446, 0.2557, 0.4446, 0.2557, 0.4446, 0.25, 0.4446, 0.25, 0.4813, 0.375, 0.0, 0.0, 0.0, 0.0, 0.4446, 0.375, 0.0, 0.0, 0.0, 0.0, 0.4813, 0.375, 0.4813, 0.375, 0.0, 0.0, 0.0, 0.0, 0.0, 0.0, 0.0, 0.0, 0.4446, 0.375, 0.4446, 0.375, 0.0, 0.0, 0.0, 0.0, 0.4813, 0.375, 0.4813, 0.375, 0.4446, 0.375, 0.4446, 0.375, 0.0, 0.0, 0.0, 0.0, 0.0, 0.0, 0.0, 0.0, 0.0, 0.0, 0.0, 0.0, 0.0, 0.0, 0.0, 0.0, 0.0, 0.0, 0.0, 0.0, 0.0, 0.0, 0.0, 0.0, 0.0, 0.0, 0.0, 0.0, 0.0, 0.0, 0.0, 0.0, 0.0, 0.0, 0.0, 0.0, 0.0, 0.0, 0.0, 0.0, 0.0, 0.0, 0.0, 0.0, 0.0, 0.0, 0.0, 0.0, 0.0, 0.0, 0.0, 0.0, 0.0, 0.0, 0.0, 0.0, 0.0, 0.0, 0.0, 0.0, 0.0, 0.0, 0.0, 0.0, 0.0, 0.0, 0.0, 0.0, 0.0, 0.0, 0.0, 0.0, 0.0, 0.0, 0.0, 0.0, 0.0, 0.0, 0.0, 0.0, 0.0, 0.0, 0.0, 0.0, 0.0, 0.0, 0.0, 0.0, 0.0, 0.0, 0.0, 0.0, 0.0, 0.0, 0.0, 0.0, 0.0, 0.0, 0.0, 0.0, 0.0, 0.0, 0.0, 0.0, 0.0, 0.0, 0.0, 0.0, 0.0, 0.0, 0.0, 0.0, 0.0, 0.0, 0.0, 0.0, 0.0, 0.0, 0.0, 0.0, 0.4446, 0.3234, 0.4813, 0.3234, 0.4813, 0.3601, 0.4446, 0.3601, 0.4813, 0.3234, 0.4813, 0.3234, 0.4446, 0.3234, 0.4446, 0.3234, 0.4813, 0.3601, 0.4813, 0.3601, 0.4813, 0.3234, 0.4813, 0.3234, 0.4446, 0.3601, 0.4446, 0.3601, 0.4813, 0.3601, 0.4813, 0.3601, 0.4446, 0.3234, 0.4446, 0.3234, 0.4446, 0.3601, 0.4446, 0.3601, 0.4986, 0.3234, 0.582, 0.3234, 0.582, 0.3601, 0.4986, 0.3601, 0.582, 0.3234, 0.582, 0.3234, 0.4986, 0.3234, 0.4986, 0.3234, 0.582, 0.3601, 0.582, 0.3601, 0.582, 0.3234, 0.582, 0.3234, 0.4986, 0.3601, 0.4986, 0.3601, 0.582, 0.3601, 0.582, 0.3601, 0.4986, 0.3234, 0.4986, 0.3234, 0.4986, 0.3601, 0.4986, 0.3601, 0.4446, 0.2783, 0.4446, 0.2783, 0.4813, 0.4253, 0.4813, 0.4253, 0.4446, 0.2783, 0.4446, 0.2783, 0.4446, 0.2783, 0.4446, 0.2783, 0.4813, 0.4253, 0.4813, 0.4253, 0.4813, 0.4253, 0.4813, 0.4253, 0.4986, 0.4946, 0.4986, 0.4946, 0.582, 0.8279, 0.582, 0.8279, 0.4986, 0.4946, 0.4986, 0.4946, 0.4986, 0.4946, 0.4986, 0.4946, 0.582, 0.8279, 0.582, 0.8279, 0.582, 0.8279, 0.582, 0.8279, 0.4986, 0.4946, 0.4986, 0.4946, 0.582, 0.8279, 0.582, 0.8279, 0.4986, 0.4946, 0.4986, 0.4946, 0.4986, 0.4946, 0.4986, 0.4946, 0.582, 0.8279, 0.582, 0.8279, 0.4986, 0.4946, 0.4986, 0.4946, 0.582, 0.8279, 0.582, 0.8279, 0.582, 0.8279, 0.582, 0.8279, 0.4446, 0.2783, 0.4446, 0.2783, 0.4813, 0.4253, 0.4813, 0.4253, 0.4446, 0.2783, 0.4446, 0.2783, 0.4446, 0.2783, 0.4446, 0.2783, 0.4813, 0.4253, 0.4813, 0.4253, 0.4446, 0.2783, 0.4446, 0.2783, 0.4813, 0.4253, 0.4813, 0.4253, 0.4813, 0.4253, 0.4813, 0.4253, 0.4986, 0.25, 0.582, 0.25, 0.582, 0.2867, 0.4986, 0.2867, 0.582, 0.25, 0.582, 0.25, 0.4986, 0.25, 0.4986, 0.25, 0.582, 0.2867, 0.582, 0.2867, 0.582, 0.25, 0.582, 0.25, 0.4986, 0.2867, 0.4986, 0.2867, 0.582, 0.2867, 0.582, 0.2867, 0.4986, 0.25, 0.4986, 0.25, 0.4986, 0.2867, 0.4986, 0.2867, 0.4986, 0.2867, 0.582, 0.2867, 0.582, 0.3234, 0.4986, 0.3234, 0.582, 0.2867, 0.582, 0.2867, 0.4986, 0.2867, 0.4986, 0.2867, 0.582, 0.3234, 0.582, 0.3234, 0.582, 0.2867, 0.582, 0.2867, 0.4986, 0.3234, 0.4986, 0.3234, 0.582, 0.3234, 0.582, 0.3234, 0.4986, 0.2867, 0.4986, 0.2867, 0.4986, 0.3234, 0.4986, 0.3234, 0.4446, 0.25, 0.4813, 0.25, 0.4813, 0.2867, 0.4446, 0.2867, 0.4813, 0.25, 0.4813, 0.25, 0.4446, 0.25, 0.4446, 0.25, 0.4813, 0.2867, 0.4813, 0.2867, 0.4813, 0.25, 0.4813, 0.25, 0.4446, 0.2867, 0.4446, 0.2867, 0.4813, 0.2867, 0.4813, 0.2867, 0.4446, 0.25, 0.4446, 0.25, 0.4446, 0.2867, 0.4446, 0.2867, 0.4446, 0.2867, 0.4813, 0.2867, 0.4813, 0.3234, 0.4446, 0.3234, 0.4813, 0.2867, 0.4813, 0.2867, 0.4446, 0.2867, 0.4446, 0.2867, 0.4813, 0.3234, 0.4813, 0.3234, 0.4813, 0.2867, 0.4813, 0.2867, 0.4446, 0.3234, 0.4446, 0.3234, 0.4813, 0.3234, 0.4813, 0.3234, 0.4446, 0.2867, 0.4446, 0.2867, 0.4446, 0.3234, 0.4446, 0.3234, 0.4813, 0.4253, 0.4813, 0.4253, 0.4446, 0.2783, 0.4446, 0.2783, 0.4813, 0.3902, 0.4813, 0.3902, 0.4813, 0.4253, 0.4813, 0.4253, 0.4446, 0.2727, 0.4446, 0.2727, 0.4813, 0.3902, 0.4813, 0.3902, 0.4446, 0.2783, 0.4446, 0.2783, 0.4446, 0.2727, 0.4446, 0.2727, 0.4813, 0.3902, 0.4813, 0.3902, 0.4446, 0.2727, 0.4446, 0.2727, 0.4813, 0.3552, 0.4813, 0.3552, 0.4813, 0.3902, 0.4813, 0.3902, 0.4446, 0.267, 0.4446, 0.267, 0.4813, 0.3552, 0.4813, 0.3552, 0.4446, 0.2727, 0.4446, 0.2727, 0.4446, 0.267, 0.4446, 0.267, 0.4813, 0.3552, 0.4813, 0.3552, 0.4446, 0.267, 0.4446, 0.267, 0.4813, 0.3201, 0.4813, 0.3201, 0.4813, 0.3552, 0.4813, 0.3552, 0.4446, 0.2613, 0.4446, 0.2613, 0.4813, 0.3201, 0.4813, 0.3201, 0.4446, 0.267, 0.4446, 0.267, 0.4446, 0.2613, 0.4446, 0.2613, 0.4446, 0.2613, 0.4813, 0.3201, 0.4813, 0.2851, 0.4446, 0.2557, 0.4813, 0.3201, 0.4813, 0.3201, 0.4446, 0.2613, 0.4446, 0.2613, 0.4813, 0.2851, 0.4813, 0.2851, 0.4813, 0.3201, 0.4813, 0.3201, 0.4446, 0.2557, 0.4446, 0.2557, 0.4813, 0.2851, 0.4813, 0.2851, 0.4446, 0.2613, 0.4446, 0.2613, 0.4446, 0.2557, 0.4446, 0.2557, 0.4986, 0.4946, 0.582, 0.8279, 0.582, 0.7123, 0.4986, 0.4456, 0.582, 0.8279, 0.582, 0.8279, 0.4986, 0.4946, 0.4986, 0.4946, 0.582, 0.7123, 0.582, 0.7123, 0.582, 0.8279, 0.582, 0.8279, 0.4986, 0.4456, 0.4986, 0.4456, 0.582, 0.7123, 0.582, 0.7123, 0.4986, 0.4946, 0.4986, 0.4946, 0.4986, 0.4456, 0.4986, 0.4456, 0.4986, 0.4456, 0.582, 0.7123, 0.582, 0.5967, 0.4986, 0.3967, 0.582, 0.7123, 0.582, 0.7123, 0.4986, 0.4456, 0.4986, 0.4456, 0.582, 0.5967, 0.582, 0.5967, 0.582, 0.7123, 0.582, 0.7123, 0.4986, 0.3967, 0.4986, 0.3967, 0.582, 0.5967, 0.582, 0.5967, 0.4986, 0.4456, 0.4986, 0.4456, 0.4986, 0.3967, 0.4986, 0.3967, 0.582, 0.5967, 0.582, 0.5967, 0.4986, 0.3967, 0.4986, 0.3967, 0.582, 0.4812, 0.582, 0.4812, 0.582, 0.5967, 0.582, 0.5967, 0.4986, 0.3478, 0.4986, 0.3478, 0.582, 0.4812, 0.582, 0.4812, 0.4986, 0.3967, 0.4986, 0.3967, 0.4986, 0.3478, 0.4986, 0.3478, 0.582, 0.4812, 0.582, 0.4812, 0.4986, 0.3478, 0.4986, 0.3478, 0.582, 0.3656, 0.582, 0.3656, 0.582, 0.4812, 0.582, 0.4812, 0.4986, 0.2989, 0.4986, 0.2989, 0.582, 0.3656, 0.582, 0.3656, 0.4986, 0.3478, 0.4986, 0.3478, 0.4986, 0.2989, 0.4986, 0.2989, 0.4813, 0.4253, 0.4446, 0.2783, 0.4446, 0.2783, 0.4813, 0.4253, 0.4446, 0.2783, 0.4446, 0.2783, 0.4813, 0.4253, 0.4813, 0.4253, 0.4446, 0.2783, 0.4446, 0.2783, 0.4446, 0.2783, 0.4446, 0.2783, 0.4813, 0.4253, 0.4813, 0.4253, 0.4446, 0.2783, 0.4446, 0.2783, 0.4813, 0.4253, 0.4813, 0.4253, 0.4813, 0.4253, 0.4813, 0.4253, 0.4986, 0.4946, 0.4986, 0.4946, 0.582, 0.8279, 0.582, 0.8279, 0.4986, 0.4946, 0.4986, 0.4946, 0.4986, 0.4946, 0.4986, 0.4946, 0.582, 0.8279, 0.582, 0.8279, 0.4986, 0.4946, 0.4986, 0.4946, 0.582, 0.8279, 0.582, 0.8279, 0.582, 0.8279, 0.582, 0.8279, 0.0, 0.0, 0.0, 0.0, 0.0, 0.0, 0.0, 0.0, 0.0, 0.0, 0.0, 0.0, 0.0, 0.0, 0.0, 0.0, 0.0, 0.0, 0.0, 0.0, 0.0, 0.0, 0.0, 0.0, 0.0, 0.0, 0.0, 0.0, 0.0, 0.0, 0.0, 0.0, 0.0, 0.0, 0.0, 0.0, 0.0, 0.0, 0.0, 0.0, 0.0, 0.0, 0.0, 0.0, 0.0, 0.0, 0.0, 0.0, 0.0, 0.0, 0.0, 0.0, 0.0, 0.0, 0.0, 0.0, 0.0, 0.0, 0.0, 0.0, 0.0, 0.0, 0.0, 0.0, 0.0, 0.0, 0.0, 0.0, 0.0, 0.0, 0.0, 0.0, 0.0, 0.0, 0.0, 0.0, 0.0, 0.0, 0.0, 0.0, 0.0, 0.0, 0.0, 0.0, 0.0, 0.0, 0.0, 0.0, 0.0, 0.0, 0.0, 0.0, 0.0, 0.0, 0.0, 0.0, 0.0, 0.0, 0.0, 0.0, 0.0, 0.0, 0.0, 0.0, 0.0, 0.0, 0.0, 0.0, 0.0, 0.0, 0.0, 0.0, 0.0, 0.0, 0.0, 0.0, 0.0, 0.0, 0.0, 0.0, 0.0, 0.0, 0.0, 0.0, 0.0, 0.0, 0.0, 0.0, 0.0, 0.0, 0.0, 0.0, 0.0, 0.0, 0.0, 0.0, 0.0, 0.0, 0.0, 0.0, 0.0, 0.0, 0.0, 0.0, 0.0, 0.0, 0.0, 0.0, 0.0, 0.0, 0.0, 0.0, 0.0, 0.0, 0.0, 0.0, 0.0, 0.0, 0.0, 0.0, 0.0, 0.0, 0.0, 0.0, 0.0, 0.0, 0.0, 0.0, 0.0, 0.0, 0.0, 0.0, 0.0, 0.0, 0.0, 0.0, 0.0, 0.0, 0.0, 0.0, 0.0, 0.0, 0.0, 0.0, 0.625, 0.4182, 0.1084, 0.1684, 0.0, 0.0, 0.0, 0.0, 0.625, 0.2596, 0.625, 0.4019, 0.625, 0.5441, 0.625, 0.6863, 0.625, 0.8285, 0.625, 0.9708, 0.5689, 0.8837, 0.5129, 0.7966, 0.1084, 0.1684, 0.625, 0.4182, 0.625, 0.4182, 0.625, 0.4182, 0.625, 0.4182, 0.625, 0.4182, 0.625, 0.4182, 0.0, 0.0, 0.07459, 0.03099, 0.2581, 0.1072, 0.4415, 0.1834, 0.0, 0.0, 0.0, 0.0, 0.0, 0.0, 0.625, 0.4182, 0.1084, 0.1684, 0.625, 0.9708, 0.625, 1.0, 0.582, 0.8279, 0.1084, 0.1684, 0.582, 0.8279, 0.0, 0.0, 0.0, 0.0, 0.625, 0.4182, 0.0, 0.0, 0.0, 0.0, 0.4986, 0.4946, 0.4986, 0.4946, 0.4986, 0.4946, 0.4986, 0.4456, 0.4986, 0.3967, 0.4986, 0.3478, 0.4986, 0.3478, 0.4986, 0.2989, 0.4986, 0.2989, 0.4986, 0.25, 0.4986, 0.2867, 0.4986, 0.3234, 0.4986, 0.3601, 0.4986, 0.375, 0.0, 0.0, 0.0, 0.0, 0.0, 0.0, 0.0, 0.0, 0.4986, 0.4946, 0.4813, 0.4253, 0.0, 0.0, 0.0, 0.0, 0.4446, 0.2783, 0.4446, 0.2783, 0.0, 0.0, 0.0, 0.0, 0.0, 0.0, 0.0, 0.0, 0.0, 0.0, 0.0, 0.0, 0.0, 0.0, 0.0, 0.0, 0.0, 0.0, 0.0, 0.0, 0.0, 0.0, 0.0, 0.0, 0.0, 0.0, 0.0, 0.0, 0.0, 0.0, 0.0, 0.0, 0.0, 0.0, 0.0, 0.0, 0.0, 0.0, 0.0, 0.0, 0.0, 0.0, 0.0, 0.0, 0.0, 0.0, 0.0, 0.0, 0.4311, 0.2246, 0.375, 0.0, 0.375, 0.0, 0.4311, 0.2246, 0.375, 0.5, 0.625, 0.5, 0.625, 0.5, 0.375, 0.5, 0.375, 0.5, 0.625, 0.5, 0.625, 0.75, 0.375, 0.75, 0.625, 0.75, 0.375, 0.75, 0.375, 0.75, 0.625, 0.75, 0.375, 0.75, 0.375, 0.5, 0.375, 0.5, 0.375, 0.75, 0.625, 0.5, 0.625, 0.75, 0.625, 0.75, 0.625, 0.5, 0.4986, 0.4946, 0.4986, 0.4946, 0.4986, 0.4946, 0.4986, 0.4946, 0.4986, 0.4946, 0.4986, 0.4946, 0.0, 0.0, 0.582, 0.8279, 0.4986, 0.4946, 0.4986, 0.4946, 0.582, 0.8279, 0.4813, 0.4253, 0.4446, 0.2783, 0.4446, 0.2783, 0.4813, 0.4253, 0.582, 0.8279, 0.4986, 0.4946, 0.4986, 0.4946, 0.582, 0.8279, 0.4446, 0.2783, 0.4446, 0.2783, 0.0, 0.0, 0.0, 0.0, 0.0, 0.0, 0.0, 0.0, 0.0, 0.0, 0.0, 0.0, 0.0, 0.0, 0.0, 0.0, 0.0, 0.0, 0.4446, 0.2783, 0.4446, 0.2783, 0.4446, 0.2783, 0.4446, 0.2783, 0.4446, 0.2783, 0.0, 0.0, 0.0, 0.0, 0.0, 0.0, 0.0, 0.0, 0.4446, 0.3601, 0.4446, 0.3234, 0.0, 0.0, 0.0, 0.0, 0.0, 0.0, 0.0, 0.0, 0.0, 0.0, 0.0, 0.0, 0.0, 0.0, 0.0, 0.0, 0.0, 0.0, 0.0, 0.0, 0.0, 0.0, 0.0, 0.0, 0.0, 0.0, 0.4446, 0.2783, 0.4446, 0.2783])
me_026.materials.append(mat_032)
me_026.materials.append(mat_033)
me_026.materials.append(mat_034)
me_026.materials.append(mat_035)
me_026.materials.append(mat_036)
me_026.update()

# ---- objects
ob_016 = bpy.data.objects.new('큐브.016', me_026)

# ---- transforms, parenting, visibility, modifiers, constraints
ob_016.location = (0.0, 0.0, 0.0)
ob_016.rotation_euler = (-0.4637, -0.1452, 2.86)
ob_016.scale = (5.371, 5.373, 5.026)
_m = ob_016.modifiers.new('Auto Smooth', 'NODES')
_m.node_group = ng_auto_smooth
_gi = [s.identifier for s in ng_auto_smooth.interface.items_tree if s.item_type == 'SOCKET' and s.in_out == 'INPUT']
_m[_gi[1]] = 0.5236  # Angle

# ---- collection membership
col_collection.objects.link(ob_016)

# ---- scene / render settings (as saved in the file)
scene.frame_start = 1; scene.frame_end = 250; scene.frame_set(1)
scene.render.engine = 'BLENDER_EEVEE_NEXT'
scene.cycles.sampling_pattern = 'TABULATED_SOBOL'
bpy.context.view_layer.update()

# ---- added for rendering (the .blend has no active camera and no usable light): camera, sun
cam_auto = bpy.data.cameras.new('AutoCamera')
cam_auto.lens = 50.0
cam_auto.sensor_width = 36.0
cam_auto.clip_end = 1000.0
ob_auto_camera = bpy.data.objects.new('AutoCamera', cam_auto)
scene.collection.objects.link(ob_auto_camera)
ob_auto_camera.location = (54.2958, -59.224, 39.7733)
ob_auto_camera.rotation_euler = (1.09748, -7.21219e-08, 0.694738)
scene.camera = ob_auto_camera
light_auto_sun = bpy.data.lights.new('AutoSun', 'SUN')
light_auto_sun.energy = 3.0
light_auto_sun.angle = 0.0523599
ob_auto_sun = bpy.data.objects.new('AutoSun', light_auto_sun)
scene.collection.objects.link(ob_auto_sun)
ob_auto_sun.rotation_euler = (0.872665, 0.174533, 0.523599)
bpy.context.view_layer.update()
